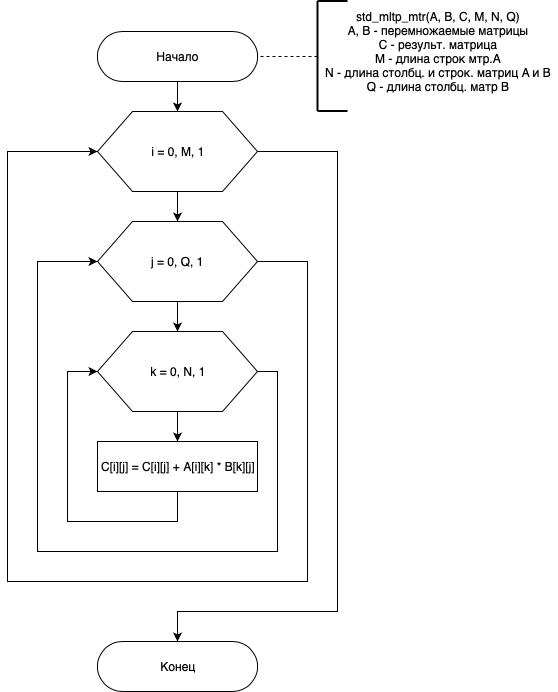

The diagram above was exported from draw.io. Its source (the exported page's mxGraphModel, read from the mxfile embedded in the PNG):
<mxGraphModel dx="756" dy="537" grid="1" gridSize="10" guides="1" tooltips="1" connect="1" arrows="1" fold="1" page="1" pageScale="1" pageWidth="827" pageHeight="1169" math="0" shadow="0">
  <root>
    <mxCell id="0" />
    <mxCell id="1" parent="0" />
    <mxCell id="d8zLl125Edm1H3eodxc_-12" style="edgeStyle=orthogonalEdgeStyle;rounded=0;orthogonalLoop=1;jettySize=auto;html=1;exitX=0.5;exitY=1;exitDx=0;exitDy=0;entryX=0.5;entryY=0;entryDx=0;entryDy=0;" edge="1" parent="1" source="d8zLl125Edm1H3eodxc_-1" target="d8zLl125Edm1H3eodxc_-6">
      <mxGeometry relative="1" as="geometry" />
    </mxCell>
    <mxCell id="d8zLl125Edm1H3eodxc_-1" value="Начало" style="rounded=1;whiteSpace=wrap;html=1;arcSize=50;" vertex="1" parent="1">
      <mxGeometry x="290" y="110" width="160" height="50" as="geometry" />
    </mxCell>
    <mxCell id="d8zLl125Edm1H3eodxc_-13" style="edgeStyle=orthogonalEdgeStyle;rounded=0;orthogonalLoop=1;jettySize=auto;html=1;exitX=1;exitY=0.5;exitDx=0;exitDy=0;entryX=0.5;entryY=0;entryDx=0;entryDy=0;" edge="1" parent="1" source="d8zLl125Edm1H3eodxc_-6" target="d8zLl125Edm1H3eodxc_-10">
      <mxGeometry relative="1" as="geometry">
        <Array as="points">
          <mxPoint x="530" y="230" />
          <mxPoint x="530" y="690" />
          <mxPoint x="370" y="690" />
        </Array>
      </mxGeometry>
    </mxCell>
    <mxCell id="d8zLl125Edm1H3eodxc_-15" style="edgeStyle=orthogonalEdgeStyle;rounded=0;orthogonalLoop=1;jettySize=auto;html=1;exitX=0.5;exitY=1;exitDx=0;exitDy=0;entryX=0.5;entryY=0;entryDx=0;entryDy=0;" edge="1" parent="1" source="d8zLl125Edm1H3eodxc_-6" target="d8zLl125Edm1H3eodxc_-7">
      <mxGeometry relative="1" as="geometry" />
    </mxCell>
    <mxCell id="d8zLl125Edm1H3eodxc_-6" value="i = 0, M, 1" style="shape=hexagon;perimeter=hexagonPerimeter2;whiteSpace=wrap;html=1;size=0.21875;" vertex="1" parent="1">
      <mxGeometry x="290" y="190" width="160" height="80" as="geometry" />
    </mxCell>
    <mxCell id="d8zLl125Edm1H3eodxc_-16" style="edgeStyle=orthogonalEdgeStyle;rounded=0;orthogonalLoop=1;jettySize=auto;html=1;exitX=0.5;exitY=1;exitDx=0;exitDy=0;entryX=0.5;entryY=0;entryDx=0;entryDy=0;" edge="1" parent="1" source="d8zLl125Edm1H3eodxc_-7" target="d8zLl125Edm1H3eodxc_-8">
      <mxGeometry relative="1" as="geometry" />
    </mxCell>
    <mxCell id="d8zLl125Edm1H3eodxc_-20" style="edgeStyle=orthogonalEdgeStyle;rounded=0;orthogonalLoop=1;jettySize=auto;html=1;exitX=1;exitY=0.5;exitDx=0;exitDy=0;entryX=0;entryY=0.5;entryDx=0;entryDy=0;" edge="1" parent="1" source="d8zLl125Edm1H3eodxc_-7" target="d8zLl125Edm1H3eodxc_-6">
      <mxGeometry relative="1" as="geometry">
        <Array as="points">
          <mxPoint x="500" y="340" />
          <mxPoint x="500" y="660" />
          <mxPoint x="200" y="660" />
          <mxPoint x="200" y="230" />
        </Array>
      </mxGeometry>
    </mxCell>
    <mxCell id="d8zLl125Edm1H3eodxc_-7" value="j = 0, Q, 1" style="shape=hexagon;perimeter=hexagonPerimeter2;whiteSpace=wrap;html=1;size=0.21875;" vertex="1" parent="1">
      <mxGeometry x="290" y="300" width="160" height="80" as="geometry" />
    </mxCell>
    <mxCell id="d8zLl125Edm1H3eodxc_-17" style="edgeStyle=orthogonalEdgeStyle;rounded=0;orthogonalLoop=1;jettySize=auto;html=1;exitX=0.5;exitY=1;exitDx=0;exitDy=0;entryX=0.5;entryY=0;entryDx=0;entryDy=0;" edge="1" parent="1" source="d8zLl125Edm1H3eodxc_-8" target="d8zLl125Edm1H3eodxc_-9">
      <mxGeometry relative="1" as="geometry" />
    </mxCell>
    <mxCell id="d8zLl125Edm1H3eodxc_-19" style="edgeStyle=orthogonalEdgeStyle;rounded=0;orthogonalLoop=1;jettySize=auto;html=1;exitX=1;exitY=0.5;exitDx=0;exitDy=0;entryX=0;entryY=0.5;entryDx=0;entryDy=0;" edge="1" parent="1" source="d8zLl125Edm1H3eodxc_-8" target="d8zLl125Edm1H3eodxc_-7">
      <mxGeometry relative="1" as="geometry">
        <Array as="points">
          <mxPoint x="470" y="450" />
          <mxPoint x="470" y="630" />
          <mxPoint x="230" y="630" />
          <mxPoint x="230" y="340" />
        </Array>
      </mxGeometry>
    </mxCell>
    <mxCell id="d8zLl125Edm1H3eodxc_-8" value="k = 0, N, 1" style="shape=hexagon;perimeter=hexagonPerimeter2;whiteSpace=wrap;html=1;size=0.21875;" vertex="1" parent="1">
      <mxGeometry x="290" y="410" width="160" height="80" as="geometry" />
    </mxCell>
    <mxCell id="d8zLl125Edm1H3eodxc_-18" style="edgeStyle=orthogonalEdgeStyle;rounded=0;orthogonalLoop=1;jettySize=auto;html=1;exitX=0.5;exitY=1;exitDx=0;exitDy=0;entryX=0;entryY=0.5;entryDx=0;entryDy=0;" edge="1" parent="1" source="d8zLl125Edm1H3eodxc_-9" target="d8zLl125Edm1H3eodxc_-8">
      <mxGeometry relative="1" as="geometry">
        <Array as="points">
          <mxPoint x="370" y="600" />
          <mxPoint x="260" y="600" />
          <mxPoint x="260" y="450" />
        </Array>
      </mxGeometry>
    </mxCell>
    <mxCell id="d8zLl125Edm1H3eodxc_-9" value="C[i][j] =&amp;nbsp;C[i][j] + A[i][k] * B[k][j]" style="rounded=0;whiteSpace=wrap;html=1;" vertex="1" parent="1">
      <mxGeometry x="290" y="520" width="160" height="50" as="geometry" />
    </mxCell>
    <mxCell id="d8zLl125Edm1H3eodxc_-10" value="Конец" style="rounded=1;whiteSpace=wrap;html=1;arcSize=50;" vertex="1" parent="1">
      <mxGeometry x="290" y="720" width="160" height="50" as="geometry" />
    </mxCell>
    <mxCell id="d8zLl125Edm1H3eodxc_-23" value="std_mltp_mtr(A, B, C, M, N, Q)&lt;br&gt;A, B - перемножаемые матрицы&lt;br&gt;C - результ. матрица&lt;br&gt;M - длина строк мтр.А&lt;br&gt;N - длина столбц. и строк. матриц A и B&lt;br&gt;Q - длина столбц. матр B" style="text;html=1;strokeColor=none;fillColor=none;align=center;verticalAlign=middle;whiteSpace=wrap;rounded=0;" vertex="1" parent="1">
      <mxGeometry x="510" y="99.5" width="240" height="60" as="geometry" />
    </mxCell>
    <mxCell id="d8zLl125Edm1H3eodxc_-24" value="" style="endArrow=none;html=1;strokeWidth=2;" edge="1" parent="1">
      <mxGeometry width="50" height="50" relative="1" as="geometry">
        <mxPoint x="510" y="189.5" as="sourcePoint" />
        <mxPoint x="510" y="79.5" as="targetPoint" />
      </mxGeometry>
    </mxCell>
    <mxCell id="d8zLl125Edm1H3eodxc_-25" value="" style="endArrow=none;html=1;strokeWidth=2;" edge="1" parent="1">
      <mxGeometry width="50" height="50" relative="1" as="geometry">
        <mxPoint x="510" y="189.5" as="sourcePoint" />
        <mxPoint x="540" y="189.5" as="targetPoint" />
      </mxGeometry>
    </mxCell>
    <mxCell id="d8zLl125Edm1H3eodxc_-26" value="" style="endArrow=none;html=1;strokeWidth=2;" edge="1" parent="1">
      <mxGeometry width="50" height="50" relative="1" as="geometry">
        <mxPoint x="510" y="79.5" as="sourcePoint" />
        <mxPoint x="540" y="79.5" as="targetPoint" />
      </mxGeometry>
    </mxCell>
    <mxCell id="d8zLl125Edm1H3eodxc_-27" value="" style="endArrow=none;dashed=1;html=1;strokeWidth=1;entryX=1;entryY=0.5;entryDx=0;entryDy=0;" edge="1" parent="1" target="d8zLl125Edm1H3eodxc_-1">
      <mxGeometry width="50" height="50" relative="1" as="geometry">
        <mxPoint x="510" y="135" as="sourcePoint" />
        <mxPoint x="370" y="50" as="targetPoint" />
      </mxGeometry>
    </mxCell>
  </root>
</mxGraphModel>